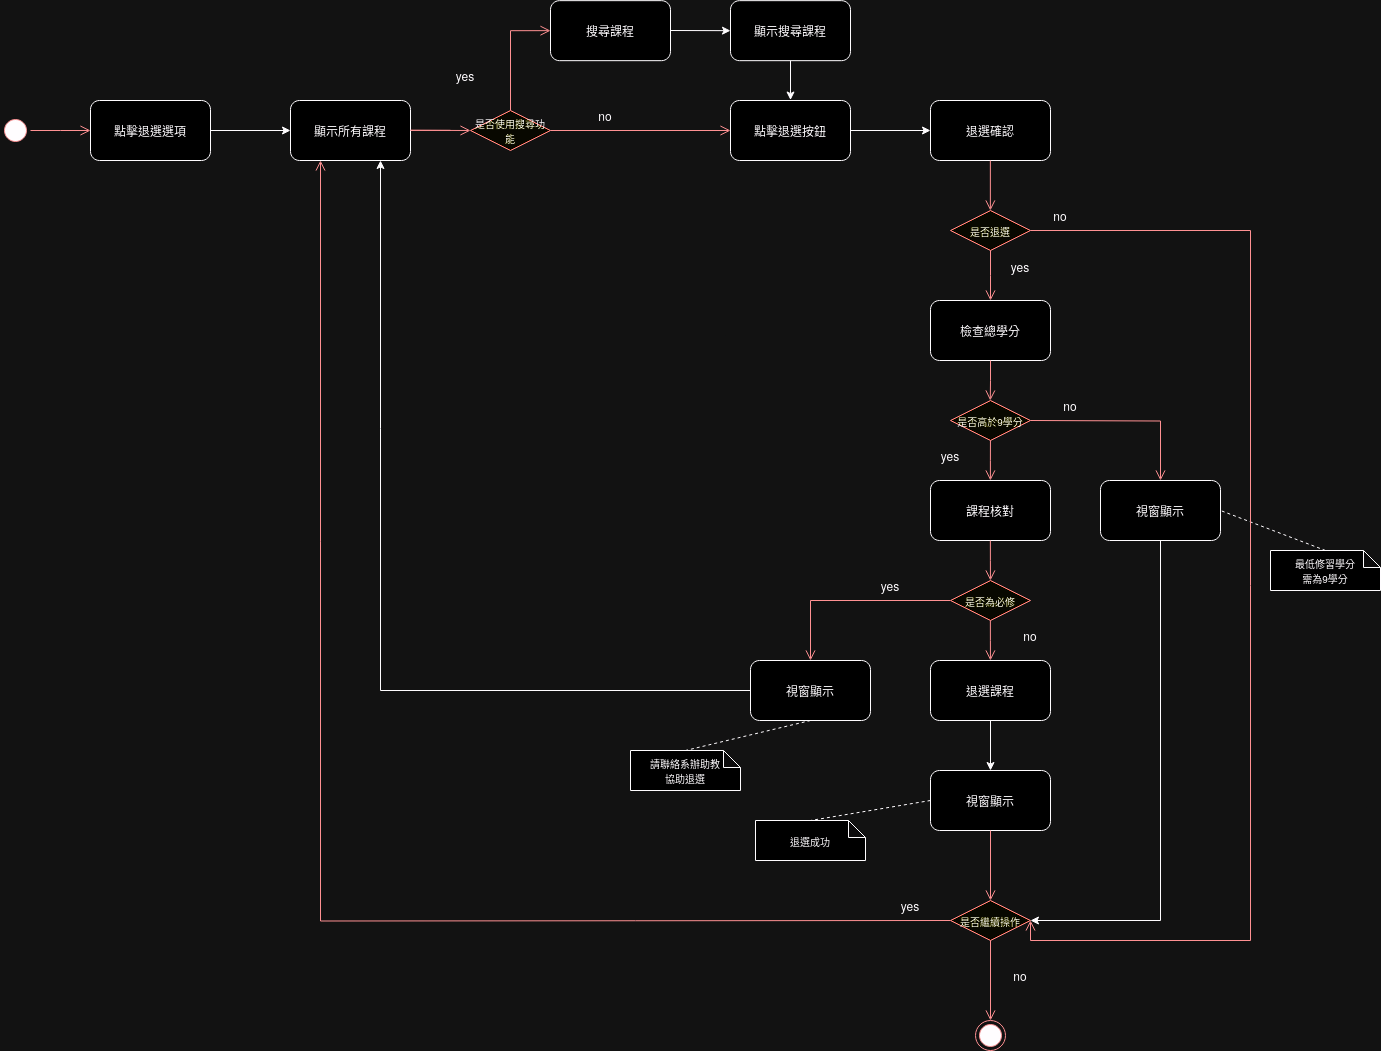

The diagram above was exported from draw.io. Its source (the exported page's mxGraphModel, read from the mxfile embedded in the PNG):
<mxGraphModel dx="394" dy="1806" grid="1" gridSize="10" guides="1" tooltips="1" connect="1" arrows="1" fold="1" page="1" pageScale="1" pageWidth="827" pageHeight="1169" math="0" shadow="0">
  <root>
    <mxCell id="0" />
    <mxCell id="1" parent="0" />
    <mxCell id="Tm7lcvn7HkUvx6GgGdrr-1" value="" style="ellipse;html=1;shape=startState;fillColor=#000000;strokeColor=#ff0000;" parent="1" vertex="1">
      <mxGeometry x="1040" y="-735" width="30" height="30" as="geometry" />
    </mxCell>
    <mxCell id="Tm7lcvn7HkUvx6GgGdrr-2" value="" style="edgeStyle=orthogonalEdgeStyle;html=1;verticalAlign=bottom;endArrow=open;endSize=8;strokeColor=#ff0000;rounded=0;exitX=1;exitY=0.5;exitDx=0;exitDy=0;" parent="1" source="Tm7lcvn7HkUvx6GgGdrr-1" edge="1">
      <mxGeometry relative="1" as="geometry">
        <mxPoint x="1130" y="-720" as="targetPoint" />
        <mxPoint x="1050" y="-685" as="sourcePoint" />
      </mxGeometry>
    </mxCell>
    <mxCell id="Tm7lcvn7HkUvx6GgGdrr-3" value="退選確認" style="rounded=1;whiteSpace=wrap;html=1;" parent="1" vertex="1">
      <mxGeometry x="1970" y="-750" width="120" height="60" as="geometry" />
    </mxCell>
    <mxCell id="Tm7lcvn7HkUvx6GgGdrr-4" value="點擊退選按鈕" style="rounded=1;whiteSpace=wrap;html=1;" parent="1" vertex="1">
      <mxGeometry x="1770" y="-750" width="120" height="60" as="geometry" />
    </mxCell>
    <mxCell id="Tm7lcvn7HkUvx6GgGdrr-5" value="檢查總學分" style="rounded=1;whiteSpace=wrap;html=1;" parent="1" vertex="1">
      <mxGeometry x="1970" y="-550" width="120" height="60" as="geometry" />
    </mxCell>
    <mxCell id="Tm7lcvn7HkUvx6GgGdrr-6" value="yes" style="text;html=1;align=center;verticalAlign=middle;whiteSpace=wrap;rounded=0;" parent="1" vertex="1">
      <mxGeometry x="1960" y="-410" width="60" height="30" as="geometry" />
    </mxCell>
    <mxCell id="Tm7lcvn7HkUvx6GgGdrr-7" value="no" style="text;html=1;align=center;verticalAlign=middle;whiteSpace=wrap;rounded=0;" parent="1" vertex="1">
      <mxGeometry x="2080" y="-460" width="60" height="30" as="geometry" />
    </mxCell>
    <mxCell id="Tm7lcvn7HkUvx6GgGdrr-8" value="搜尋課程" style="rounded=1;whiteSpace=wrap;html=1;" parent="1" vertex="1">
      <mxGeometry x="1590" y="-849.83" width="120" height="60" as="geometry" />
    </mxCell>
    <mxCell id="Tm7lcvn7HkUvx6GgGdrr-9" value="課程核對" style="rounded=1;whiteSpace=wrap;html=1;" parent="1" vertex="1">
      <mxGeometry x="1970" y="-370" width="120" height="60" as="geometry" />
    </mxCell>
    <mxCell id="Tm7lcvn7HkUvx6GgGdrr-10" value="yes" style="text;html=1;align=center;verticalAlign=middle;whiteSpace=wrap;rounded=0;" parent="1" vertex="1">
      <mxGeometry x="1900" y="-280" width="60" height="30" as="geometry" />
    </mxCell>
    <mxCell id="Tm7lcvn7HkUvx6GgGdrr-11" value="no" style="text;html=1;align=center;verticalAlign=middle;whiteSpace=wrap;rounded=0;" parent="1" vertex="1">
      <mxGeometry x="2040" y="-230" width="60" height="30" as="geometry" />
    </mxCell>
    <mxCell id="Tm7lcvn7HkUvx6GgGdrr-12" value="退選課程" style="rounded=1;whiteSpace=wrap;html=1;" parent="1" vertex="1">
      <mxGeometry x="1970" y="-190" width="120" height="60" as="geometry" />
    </mxCell>
    <mxCell id="Tm7lcvn7HkUvx6GgGdrr-13" value="" style="endArrow=classic;html=1;rounded=0;exitX=1;exitY=0.5;exitDx=0;exitDy=0;" parent="1" source="Tm7lcvn7HkUvx6GgGdrr-4" edge="1">
      <mxGeometry width="50" height="50" relative="1" as="geometry">
        <mxPoint x="1900" y="-720" as="sourcePoint" />
        <mxPoint x="1970" y="-720" as="targetPoint" />
      </mxGeometry>
    </mxCell>
    <mxCell id="Tm7lcvn7HkUvx6GgGdrr-14" value="顯示所有課程" style="rounded=1;whiteSpace=wrap;html=1;" parent="1" vertex="1">
      <mxGeometry x="1330" y="-750" width="120" height="60" as="geometry" />
    </mxCell>
    <mxCell id="Tm7lcvn7HkUvx6GgGdrr-15" value="視窗顯示" style="rounded=1;whiteSpace=wrap;html=1;" parent="1" vertex="1">
      <mxGeometry x="1790" y="-190" width="120" height="60" as="geometry" />
    </mxCell>
    <mxCell id="Tm7lcvn7HkUvx6GgGdrr-16" value="&lt;font style=&quot;font-size: 10px;&quot;&gt;請聯絡系辦助教&lt;/font&gt;&lt;div&gt;&lt;span style=&quot;font-size: 10px;&quot;&gt;協助退選&lt;/span&gt;&lt;/div&gt;" style="shape=note;whiteSpace=wrap;html=1;backgroundOutline=1;darkOpacity=0.05;size=17;" parent="1" vertex="1">
      <mxGeometry x="1670" y="-100" width="110" height="40" as="geometry" />
    </mxCell>
    <mxCell id="Tm7lcvn7HkUvx6GgGdrr-17" value="" style="endArrow=none;dashed=1;html=1;rounded=0;exitX=0.5;exitY=1;exitDx=0;exitDy=0;entryX=0.5;entryY=0;entryDx=0;entryDy=0;entryPerimeter=0;" parent="1" source="Tm7lcvn7HkUvx6GgGdrr-15" target="Tm7lcvn7HkUvx6GgGdrr-16" edge="1">
      <mxGeometry width="50" height="50" relative="1" as="geometry">
        <mxPoint x="1860" y="-109.84000000000015" as="sourcePoint" />
        <mxPoint x="1939.12" y="-110" as="targetPoint" />
      </mxGeometry>
    </mxCell>
    <mxCell id="Tm7lcvn7HkUvx6GgGdrr-19" value="點擊退選選項" style="rounded=1;whiteSpace=wrap;html=1;" parent="1" vertex="1">
      <mxGeometry x="1130" y="-750" width="120" height="60" as="geometry" />
    </mxCell>
    <mxCell id="Tm7lcvn7HkUvx6GgGdrr-20" value="" style="endArrow=classic;html=1;rounded=0;exitX=0;exitY=0.5;exitDx=0;exitDy=0;entryX=0.75;entryY=1;entryDx=0;entryDy=0;" parent="1" source="Tm7lcvn7HkUvx6GgGdrr-15" target="Tm7lcvn7HkUvx6GgGdrr-14" edge="1">
      <mxGeometry width="50" height="50" relative="1" as="geometry">
        <mxPoint x="1770" y="-160" as="sourcePoint" />
        <mxPoint x="1610" y="-560" as="targetPoint" />
        <Array as="points">
          <mxPoint x="1420" y="-160" />
        </Array>
      </mxGeometry>
    </mxCell>
    <mxCell id="Tm7lcvn7HkUvx6GgGdrr-21" value="視窗顯示" style="rounded=1;whiteSpace=wrap;html=1;" parent="1" vertex="1">
      <mxGeometry x="2140" y="-370" width="120" height="60" as="geometry" />
    </mxCell>
    <mxCell id="Tm7lcvn7HkUvx6GgGdrr-22" value="&lt;span style=&quot;font-size: 10px;&quot;&gt;最低修習學分&lt;/span&gt;&lt;div&gt;&lt;span style=&quot;font-size: 10px;&quot;&gt;需為9學分&lt;/span&gt;&lt;br&gt;&lt;/div&gt;" style="shape=note;whiteSpace=wrap;html=1;backgroundOutline=1;darkOpacity=0.05;size=17;" parent="1" vertex="1">
      <mxGeometry x="2310" y="-300" width="110" height="40" as="geometry" />
    </mxCell>
    <mxCell id="Tm7lcvn7HkUvx6GgGdrr-23" value="" style="endArrow=none;dashed=1;html=1;rounded=0;exitX=0.5;exitY=0;exitDx=0;exitDy=0;exitPerimeter=0;entryX=1;entryY=0.5;entryDx=0;entryDy=0;" parent="1" source="Tm7lcvn7HkUvx6GgGdrr-22" target="Tm7lcvn7HkUvx6GgGdrr-21" edge="1">
      <mxGeometry width="50" height="50" relative="1" as="geometry">
        <mxPoint x="1740" y="-250" as="sourcePoint" />
        <mxPoint x="1780" y="-290" as="targetPoint" />
      </mxGeometry>
    </mxCell>
    <mxCell id="Tm7lcvn7HkUvx6GgGdrr-24" value="" style="endArrow=classic;html=1;rounded=0;exitX=1;exitY=0.5;exitDx=0;exitDy=0;" parent="1" source="Tm7lcvn7HkUvx6GgGdrr-19" edge="1">
      <mxGeometry width="50" height="50" relative="1" as="geometry">
        <mxPoint x="1330" y="-770" as="sourcePoint" />
        <mxPoint x="1330" y="-720" as="targetPoint" />
      </mxGeometry>
    </mxCell>
    <mxCell id="Tm7lcvn7HkUvx6GgGdrr-26" value="" style="ellipse;html=1;shape=endState;fillColor=#000000;strokeColor=#ff0000;" parent="1" vertex="1">
      <mxGeometry x="2015" y="170" width="30" height="30" as="geometry" />
    </mxCell>
    <mxCell id="Tm7lcvn7HkUvx6GgGdrr-27" value="&lt;font style=&quot;font-size: 10px;&quot;&gt;是否退選&lt;/font&gt;" style="rhombus;whiteSpace=wrap;html=1;fontColor=#000000;fillColor=#ffffc0;strokeColor=#ff0000;" parent="1" vertex="1">
      <mxGeometry x="1990" y="-640" width="80" height="40" as="geometry" />
    </mxCell>
    <mxCell id="Tm7lcvn7HkUvx6GgGdrr-28" value="" style="edgeStyle=orthogonalEdgeStyle;html=1;align=left;verticalAlign=bottom;endArrow=open;endSize=8;strokeColor=#ff0000;rounded=0;exitX=0.5;exitY=1;exitDx=0;exitDy=0;" parent="1" source="Tm7lcvn7HkUvx6GgGdrr-27" edge="1">
      <mxGeometry x="0.2002" y="10" relative="1" as="geometry">
        <mxPoint x="2030" y="-550" as="targetPoint" />
        <mxPoint as="offset" />
      </mxGeometry>
    </mxCell>
    <mxCell id="Tm7lcvn7HkUvx6GgGdrr-29" value="" style="edgeStyle=orthogonalEdgeStyle;html=1;align=left;verticalAlign=top;endArrow=open;endSize=8;strokeColor=#ff0000;rounded=0;exitX=1;exitY=0.5;exitDx=0;exitDy=0;entryX=1;entryY=0.5;entryDx=0;entryDy=0;" parent="1" source="Tm7lcvn7HkUvx6GgGdrr-27" target="qdqWIrz4-kFkqc2DIutA-1" edge="1">
      <mxGeometry x="-0.4303" y="-30" relative="1" as="geometry">
        <mxPoint x="2070" y="40" as="targetPoint" />
        <mxPoint x="1980.0159999999998" y="-619.9920000000002" as="sourcePoint" />
        <mxPoint as="offset" />
        <Array as="points">
          <mxPoint x="2290" y="-620" />
          <mxPoint x="2290" y="90" />
          <mxPoint x="2070" y="90" />
        </Array>
      </mxGeometry>
    </mxCell>
    <mxCell id="Tm7lcvn7HkUvx6GgGdrr-30" value="" style="edgeStyle=orthogonalEdgeStyle;html=1;align=left;verticalAlign=bottom;endArrow=open;endSize=8;strokeColor=#ff0000;rounded=0;exitX=0.5;exitY=1;exitDx=0;exitDy=0;" parent="1" edge="1">
      <mxGeometry x="0.2002" y="10" relative="1" as="geometry">
        <mxPoint x="2029.8600000000001" y="-640" as="targetPoint" />
        <mxPoint x="2029.8600000000001" y="-690" as="sourcePoint" />
        <mxPoint as="offset" />
      </mxGeometry>
    </mxCell>
    <mxCell id="Tm7lcvn7HkUvx6GgGdrr-31" value="&lt;font style=&quot;font-size: 10px;&quot;&gt;是否高於9學分&lt;/font&gt;" style="rhombus;whiteSpace=wrap;html=1;fontColor=#000000;fillColor=#ffffc0;strokeColor=#ff0000;" parent="1" vertex="1">
      <mxGeometry x="1990" y="-450" width="80" height="40" as="geometry" />
    </mxCell>
    <mxCell id="Tm7lcvn7HkUvx6GgGdrr-32" value="" style="edgeStyle=orthogonalEdgeStyle;html=1;align=left;verticalAlign=bottom;endArrow=open;endSize=8;strokeColor=#ff0000;rounded=0;exitX=0.5;exitY=1;exitDx=0;exitDy=0;" parent="1" source="Tm7lcvn7HkUvx6GgGdrr-5" edge="1">
      <mxGeometry x="0.2002" y="10" relative="1" as="geometry">
        <mxPoint x="2029.7600000000002" y="-450" as="targetPoint" />
        <mxPoint x="2029.7600000000002" y="-500" as="sourcePoint" />
        <mxPoint as="offset" />
        <Array as="points">
          <mxPoint x="2030" y="-470" />
          <mxPoint x="2030" y="-470" />
        </Array>
      </mxGeometry>
    </mxCell>
    <mxCell id="Tm7lcvn7HkUvx6GgGdrr-33" value="" style="edgeStyle=orthogonalEdgeStyle;html=1;align=left;verticalAlign=bottom;endArrow=open;endSize=8;strokeColor=#ff0000;rounded=0;exitX=0.5;exitY=1;exitDx=0;exitDy=0;" parent="1" target="Tm7lcvn7HkUvx6GgGdrr-9" edge="1">
      <mxGeometry x="0.2002" y="10" relative="1" as="geometry">
        <mxPoint x="2029.94" y="-360" as="targetPoint" />
        <mxPoint x="2029.94" y="-410" as="sourcePoint" />
        <mxPoint as="offset" />
        <Array as="points">
          <mxPoint x="2030" y="-390" />
          <mxPoint x="2030" y="-390" />
        </Array>
      </mxGeometry>
    </mxCell>
    <mxCell id="Tm7lcvn7HkUvx6GgGdrr-34" value="" style="edgeStyle=orthogonalEdgeStyle;html=1;align=left;verticalAlign=top;endArrow=open;endSize=8;strokeColor=#ff0000;rounded=0;entryX=0.5;entryY=0;entryDx=0;entryDy=0;" parent="1" target="Tm7lcvn7HkUvx6GgGdrr-21" edge="1">
      <mxGeometry x="-0.4303" y="-30" relative="1" as="geometry">
        <mxPoint x="1660" y="-500" as="targetPoint" />
        <mxPoint x="2070" y="-430" as="sourcePoint" />
        <mxPoint as="offset" />
      </mxGeometry>
    </mxCell>
    <mxCell id="Tm7lcvn7HkUvx6GgGdrr-35" value="no" style="text;html=1;align=center;verticalAlign=middle;whiteSpace=wrap;rounded=0;" parent="1" vertex="1">
      <mxGeometry x="2070" y="-650" width="60" height="30" as="geometry" />
    </mxCell>
    <mxCell id="Tm7lcvn7HkUvx6GgGdrr-36" value="yes" style="text;html=1;align=center;verticalAlign=middle;whiteSpace=wrap;rounded=0;" parent="1" vertex="1">
      <mxGeometry x="2030" y="-599" width="60" height="30" as="geometry" />
    </mxCell>
    <mxCell id="Tm7lcvn7HkUvx6GgGdrr-37" value="&lt;font style=&quot;font-size: 10px;&quot;&gt;是否為必修&lt;/font&gt;" style="rhombus;whiteSpace=wrap;html=1;fontColor=#000000;fillColor=#ffffc0;strokeColor=#ff0000;" parent="1" vertex="1">
      <mxGeometry x="1990" y="-270" width="80" height="40" as="geometry" />
    </mxCell>
    <mxCell id="Tm7lcvn7HkUvx6GgGdrr-38" value="" style="edgeStyle=orthogonalEdgeStyle;html=1;align=left;verticalAlign=bottom;endArrow=open;endSize=8;strokeColor=#ff0000;rounded=0;exitX=0.5;exitY=1;exitDx=0;exitDy=0;" parent="1" edge="1">
      <mxGeometry x="0.2002" y="10" relative="1" as="geometry">
        <mxPoint x="2029.9299999999998" y="-270" as="targetPoint" />
        <mxPoint x="2029.87" y="-310" as="sourcePoint" />
        <mxPoint as="offset" />
        <Array as="points">
          <mxPoint x="2029.9299999999998" y="-290" />
          <mxPoint x="2029.9299999999998" y="-290" />
        </Array>
      </mxGeometry>
    </mxCell>
    <mxCell id="Tm7lcvn7HkUvx6GgGdrr-39" value="" style="edgeStyle=orthogonalEdgeStyle;html=1;align=left;verticalAlign=bottom;endArrow=open;endSize=8;strokeColor=#ff0000;rounded=0;exitX=0.5;exitY=1;exitDx=0;exitDy=0;" parent="1" edge="1">
      <mxGeometry x="0.2002" y="10" relative="1" as="geometry">
        <mxPoint x="2029.9299999999998" y="-190" as="targetPoint" />
        <mxPoint x="2029.87" y="-230" as="sourcePoint" />
        <mxPoint as="offset" />
        <Array as="points">
          <mxPoint x="2029.9299999999998" y="-210" />
          <mxPoint x="2029.9299999999998" y="-210" />
        </Array>
      </mxGeometry>
    </mxCell>
    <mxCell id="Tm7lcvn7HkUvx6GgGdrr-40" value="" style="edgeStyle=orthogonalEdgeStyle;html=1;align=left;verticalAlign=bottom;endArrow=open;endSize=8;strokeColor=#ff0000;rounded=0;exitX=0.5;exitY=1;exitDx=0;exitDy=0;entryX=0.5;entryY=0;entryDx=0;entryDy=0;" parent="1" target="Tm7lcvn7HkUvx6GgGdrr-15" edge="1">
      <mxGeometry x="0.2002" y="10" relative="1" as="geometry">
        <mxPoint x="1989.83" y="-210" as="targetPoint" />
        <mxPoint x="1989.77" y="-250" as="sourcePoint" />
        <mxPoint as="offset" />
        <Array as="points">
          <mxPoint x="1850" y="-250" />
        </Array>
      </mxGeometry>
    </mxCell>
    <mxCell id="Tm7lcvn7HkUvx6GgGdrr-43" value="視窗顯示" style="rounded=1;whiteSpace=wrap;html=1;" parent="1" vertex="1">
      <mxGeometry x="1970" y="-80" width="120" height="60" as="geometry" />
    </mxCell>
    <mxCell id="Tm7lcvn7HkUvx6GgGdrr-44" value="" style="endArrow=classic;html=1;rounded=0;exitX=0.5;exitY=1;exitDx=0;exitDy=0;entryX=1;entryY=0.5;entryDx=0;entryDy=0;" parent="1" source="Tm7lcvn7HkUvx6GgGdrr-21" target="qdqWIrz4-kFkqc2DIutA-1" edge="1">
      <mxGeometry width="50" height="50" relative="1" as="geometry">
        <mxPoint x="2210" y="-280" as="sourcePoint" />
        <mxPoint x="2200" y="80" as="targetPoint" />
        <Array as="points">
          <mxPoint x="2200" y="70" />
        </Array>
      </mxGeometry>
    </mxCell>
    <mxCell id="Tm7lcvn7HkUvx6GgGdrr-46" value="" style="endArrow=classic;html=1;rounded=0;entryX=0.5;entryY=0;entryDx=0;entryDy=0;exitX=0.5;exitY=1;exitDx=0;exitDy=0;" parent="1" source="Tm7lcvn7HkUvx6GgGdrr-12" target="Tm7lcvn7HkUvx6GgGdrr-43" edge="1">
      <mxGeometry width="50" height="50" relative="1" as="geometry">
        <mxPoint x="2040" y="-40" as="sourcePoint" />
        <mxPoint x="2090" y="-90" as="targetPoint" />
      </mxGeometry>
    </mxCell>
    <mxCell id="Tm7lcvn7HkUvx6GgGdrr-47" value="&lt;div&gt;&lt;span style=&quot;font-size: 10px;&quot;&gt;退選成功&lt;/span&gt;&lt;/div&gt;" style="shape=note;whiteSpace=wrap;html=1;backgroundOutline=1;darkOpacity=0.05;size=17;" parent="1" vertex="1">
      <mxGeometry x="1795" y="-30" width="110" height="40" as="geometry" />
    </mxCell>
    <mxCell id="Tm7lcvn7HkUvx6GgGdrr-48" value="" style="endArrow=none;dashed=1;html=1;rounded=0;exitX=0;exitY=0.5;exitDx=0;exitDy=0;entryX=0.5;entryY=0;entryDx=0;entryDy=0;entryPerimeter=0;" parent="1" source="Tm7lcvn7HkUvx6GgGdrr-43" target="Tm7lcvn7HkUvx6GgGdrr-47" edge="1">
      <mxGeometry width="50" height="50" relative="1" as="geometry">
        <mxPoint x="1955" y="-70" as="sourcePoint" />
        <mxPoint x="1860" y="-10" as="targetPoint" />
      </mxGeometry>
    </mxCell>
    <mxCell id="Tm7lcvn7HkUvx6GgGdrr-49" value="" style="edgeStyle=orthogonalEdgeStyle;html=1;align=left;verticalAlign=bottom;endArrow=open;endSize=8;strokeColor=#ff0000;rounded=0;entryX=0;entryY=0.5;entryDx=0;entryDy=0;exitX=0.5;exitY=0;exitDx=0;exitDy=0;" parent="1" source="Tm7lcvn7HkUvx6GgGdrr-54" target="Tm7lcvn7HkUvx6GgGdrr-8" edge="1">
      <mxGeometry x="-1" relative="1" as="geometry">
        <mxPoint x="1510" y="-829.83" as="targetPoint" />
        <mxPoint x="1510" y="-760.5200000000001" as="sourcePoint" />
        <Array as="points">
          <mxPoint x="1550" y="-820" />
        </Array>
      </mxGeometry>
    </mxCell>
    <mxCell id="Tm7lcvn7HkUvx6GgGdrr-50" value="" style="edgeStyle=orthogonalEdgeStyle;html=1;align=left;verticalAlign=top;endArrow=open;endSize=8;strokeColor=#ff0000;rounded=0;entryX=0;entryY=0.5;entryDx=0;entryDy=0;" parent="1" source="Tm7lcvn7HkUvx6GgGdrr-54" target="Tm7lcvn7HkUvx6GgGdrr-4" edge="1">
      <mxGeometry x="-1" relative="1" as="geometry">
        <mxPoint x="1900" y="-649.9999999999999" as="targetPoint" />
        <mxPoint x="1630" y="-720" as="sourcePoint" />
        <Array as="points">
          <mxPoint x="1550" y="-720" />
        </Array>
      </mxGeometry>
    </mxCell>
    <mxCell id="Tm7lcvn7HkUvx6GgGdrr-51" value="顯示搜尋課程" style="rounded=1;whiteSpace=wrap;html=1;" parent="1" vertex="1">
      <mxGeometry x="1770" y="-849.83" width="120" height="60" as="geometry" />
    </mxCell>
    <mxCell id="Tm7lcvn7HkUvx6GgGdrr-52" value="" style="endArrow=classic;html=1;rounded=0;exitX=1;exitY=0.5;exitDx=0;exitDy=0;entryX=0;entryY=0.5;entryDx=0;entryDy=0;" parent="1" target="Tm7lcvn7HkUvx6GgGdrr-51" edge="1">
      <mxGeometry width="50" height="50" relative="1" as="geometry">
        <mxPoint x="1710" y="-820" as="sourcePoint" />
        <mxPoint x="1710" y="-770" as="targetPoint" />
      </mxGeometry>
    </mxCell>
    <mxCell id="Tm7lcvn7HkUvx6GgGdrr-53" value="" style="endArrow=classic;html=1;rounded=0;exitX=0.5;exitY=1;exitDx=0;exitDy=0;entryX=0;entryY=0.5;entryDx=0;entryDy=0;" parent="1" source="Tm7lcvn7HkUvx6GgGdrr-51" edge="1">
      <mxGeometry width="50" height="50" relative="1" as="geometry">
        <mxPoint x="1770" y="-750.48" as="sourcePoint" />
        <mxPoint x="1830" y="-750.48" as="targetPoint" />
      </mxGeometry>
    </mxCell>
    <mxCell id="Tm7lcvn7HkUvx6GgGdrr-54" value="&lt;font style=&quot;font-size: 10px;&quot;&gt;是否使用搜尋功能&lt;/font&gt;" style="rhombus;whiteSpace=wrap;html=1;fontColor=#000000;fillColor=#ffffc0;strokeColor=#ff0000;" parent="1" vertex="1">
      <mxGeometry x="1510" y="-740" width="80" height="40" as="geometry" />
    </mxCell>
    <mxCell id="Tm7lcvn7HkUvx6GgGdrr-55" value="" style="edgeStyle=orthogonalEdgeStyle;html=1;align=left;verticalAlign=top;endArrow=open;endSize=8;strokeColor=#ff0000;rounded=0;entryX=0;entryY=0.5;entryDx=0;entryDy=0;" parent="1" target="Tm7lcvn7HkUvx6GgGdrr-54" edge="1">
      <mxGeometry x="-1" relative="1" as="geometry">
        <mxPoint x="1670" y="-720.17" as="targetPoint" />
        <mxPoint x="1490" y="-720.17" as="sourcePoint" />
        <Array as="points">
          <mxPoint x="1450" y="-720" />
        </Array>
      </mxGeometry>
    </mxCell>
    <mxCell id="Tm7lcvn7HkUvx6GgGdrr-56" value="yes" style="text;html=1;align=center;verticalAlign=middle;whiteSpace=wrap;rounded=0;" parent="1" vertex="1">
      <mxGeometry x="1470" y="-789.83" width="70" height="30" as="geometry" />
    </mxCell>
    <mxCell id="Tm7lcvn7HkUvx6GgGdrr-57" value="no" style="text;html=1;align=center;verticalAlign=middle;whiteSpace=wrap;rounded=0;" parent="1" vertex="1">
      <mxGeometry x="1600" y="-750" width="90" height="30" as="geometry" />
    </mxCell>
    <mxCell id="qdqWIrz4-kFkqc2DIutA-1" value="&lt;font style=&quot;font-size: 10px;&quot;&gt;是否繼續操作&lt;/font&gt;" style="rhombus;whiteSpace=wrap;html=1;fontColor=#000000;fillColor=#ffffc0;strokeColor=#ff0000;" parent="1" vertex="1">
      <mxGeometry x="1990" y="50" width="80" height="40" as="geometry" />
    </mxCell>
    <mxCell id="qdqWIrz4-kFkqc2DIutA-2" value="" style="edgeStyle=orthogonalEdgeStyle;html=1;align=left;verticalAlign=bottom;endArrow=open;endSize=8;strokeColor=#ff0000;rounded=0;entryX=0.25;entryY=1;entryDx=0;entryDy=0;" parent="1" target="Tm7lcvn7HkUvx6GgGdrr-14" edge="1">
      <mxGeometry x="-1" relative="1" as="geometry">
        <mxPoint x="1820" y="70" as="targetPoint" />
        <mxPoint x="1989.9999999999995" y="70.00000000000023" as="sourcePoint" />
      </mxGeometry>
    </mxCell>
    <mxCell id="qdqWIrz4-kFkqc2DIutA-3" value="" style="edgeStyle=orthogonalEdgeStyle;html=1;align=left;verticalAlign=top;endArrow=open;endSize=8;strokeColor=#ff0000;rounded=0;entryX=0.5;entryY=0;entryDx=0;entryDy=0;" parent="1" source="qdqWIrz4-kFkqc2DIutA-1" target="Tm7lcvn7HkUvx6GgGdrr-26" edge="1">
      <mxGeometry x="-1" relative="1" as="geometry">
        <mxPoint x="2029.9500000000003" y="162.37999999999988" as="targetPoint" />
      </mxGeometry>
    </mxCell>
    <mxCell id="qdqWIrz4-kFkqc2DIutA-5" value="" style="edgeStyle=orthogonalEdgeStyle;html=1;align=left;verticalAlign=top;endArrow=open;endSize=8;strokeColor=#ff0000;rounded=0;entryX=0.5;entryY=0;entryDx=0;entryDy=0;exitX=0.5;exitY=1;exitDx=0;exitDy=0;" parent="1" source="Tm7lcvn7HkUvx6GgGdrr-43" target="qdqWIrz4-kFkqc2DIutA-1" edge="1">
      <mxGeometry x="-1" relative="1" as="geometry">
        <mxPoint x="2060" y="62" as="targetPoint" />
        <mxPoint x="2060" y="-10" as="sourcePoint" />
      </mxGeometry>
    </mxCell>
    <mxCell id="mhGICxSClGbw6E7pfXj2-1" value="yes" style="text;html=1;align=center;verticalAlign=middle;whiteSpace=wrap;rounded=0;" parent="1" vertex="1">
      <mxGeometry x="1920" y="40" width="60" height="30" as="geometry" />
    </mxCell>
    <mxCell id="vrrbp5PmDql5pNmdsgRW-1" value="no" style="text;html=1;align=center;verticalAlign=middle;whiteSpace=wrap;rounded=0;" parent="1" vertex="1">
      <mxGeometry x="2030" y="110" width="60" height="30" as="geometry" />
    </mxCell>
  </root>
</mxGraphModel>